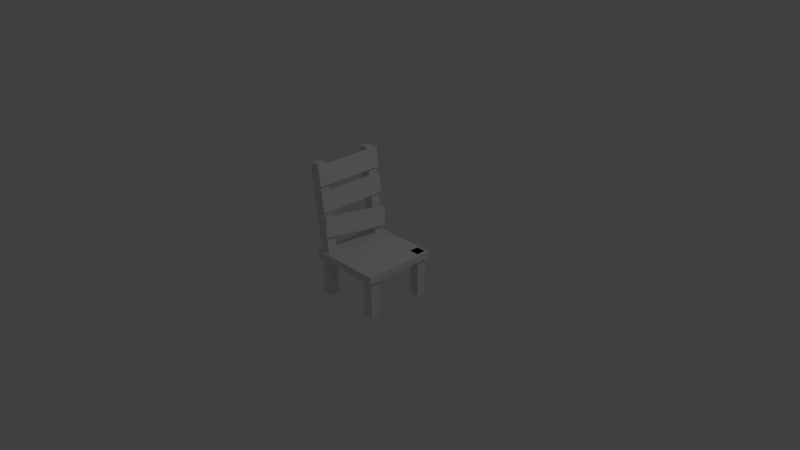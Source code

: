 # Source: chair.blend  (saved by Blender 2.68.0; exported with 4.5.12 LTS)
import bpy
from mathutils import Matrix  # noqa: F401  (used for matrix-valued properties, if any)

bpy.ops.wm.read_factory_settings(use_empty=True)
scene = bpy.context.scene
scene.name = 'Scene'

# ---- collections
col_collection_1 = bpy.data.collections.new('Collection 1'); scene.collection.children.link(col_collection_1)

# ---- materials (node trees are filled in below, after node groups)
mat_wood = bpy.data.materials.new('wood')
mat_wood.alpha_threshold = 0.0
mat_wood.use_transparent_shadow = False
mat_wood.roughness = 0.5
mat_wood.line_color = (0.0, 0.0, 0.0, 1.0)

# ---- material node trees

# ---- world
world_world = bpy.data.worlds.new('World'); scene.world = world_world
world_world.color = (0.05088, 0.05088, 0.05088)
world_world.use_sun_shadow = False
world_world.sun_shadow_jitter_overblur = 0.0
world_world.cycles.sampling_method = 'MANUAL'
world_world.cycles.sample_map_resolution = 256

# ---- cameras
cam_camera = bpy.data.cameras.new('Camera')
cam_camera.clip_end = 100.0
cam_camera.lens = 35.0
cam_camera.sensor_width = 32.0
cam_camera.sensor_height = 18.0
cam_camera.ortho_scale = 7.314
cam_camera.dof.focus_distance = 0.0
cam_camera.dof.aperture_fstop = 128.0

# ---- lights
light_lamp = bpy.data.lights.new('Lamp', 'POINT')
light_lamp.transmission_factor = 0.0
light_lamp.cutoff_distance = 30.0
light_lamp.energy = 100.0
light_lamp.shadow_buffer_clip_start = 1.001
light_lamp.shadow_soft_size = 0.1
light_lamp.shadow_maximum_resolution = 0.006
light_lamp.use_absolute_resolution = True
light_lamp.cycles.use_multiple_importance_sampling = False

# ---- meshes
me_cube = bpy.data.meshes.new('Cube')
me_cube.from_pydata([(1.0, 1.0, -1.0), (1.0, -1.0, -1.0), (-1.0, -1.0, -1.0), (-1.0, 1.0, -1.0), (1.0, 1.0, 1.0), (1.0, -1.0, 1.0), (-1.0, -1.0, 1.0), (-1.0, 1.0, 1.0), (1.0, -0.9254, -1.0), (-1.0, -0.9254, -1.0), (1.0, -0.9254, 1.0), (-1.0, -0.9254, 1.0), (-0.9289, 1.0, -1.0), (-0.9289, -1.0, -1.0), (-0.9289, 1.0, 1.0), (-0.9289, -1.0, 1.0), (-0.9289, -0.9254, -1.0), (-0.9289, -0.9254, 1.0), (0.9333, -0.9254, 1.0), (0.9333, 1.0, -1.0), (0.9333, -1.0, -1.0), (0.9333, 1.0, 1.0), (0.9333, -1.0, 1.0), (0.9333, -0.9254, -1.0), (-1.0, 0.9251, -1.0), (-1.0, 0.9251, 1.0), (1.0, 0.9251, -1.0), (1.0, 0.9251, 1.0), (-0.9289, 0.9251, -1.0), (-0.9289, 0.9251, 1.0), (0.9333, 0.9251, -1.0), (0.9333, 0.9251, 1.0), (-0.6482, -0.9254, 1.0), (-0.6482, 1.0, -1.0), (-0.6482, -1.0, -1.0), (-0.6482, 1.0, 1.0), (-0.6482, -1.0, 1.0), (-0.6482, -0.9254, -1.0), (-0.6482, 0.9251, -1.0), (-0.6482, 0.9251, 1.0), (0.6579, 0.9251, 1.0), (0.6579, -0.9254, 1.0), (0.6579, 1.0, -1.0), (0.6579, -1.0, -1.0), (0.6579, 1.0, 1.0), (0.6579, -1.0, 1.0), (0.6579, -0.9254, -1.0), (0.6579, 0.9251, -1.0), (-0.9289, 0.664, 1.0), (0.9333, 0.664, 1.0), (-1.0, 0.664, -1.0), (-1.0, 0.664, 1.0), (1.0, 0.664, -1.0), (1.0, 0.664, 1.0), (-0.9289, 0.664, -1.0), (0.9333, 0.664, -1.0), (-0.6482, 0.664, -1.0), (-0.6482, 0.664, 1.0), (0.6579, 0.664, -1.0), (0.6579, 0.664, 1.0), (-0.9289, -0.6639, 1.0), (0.9333, -0.6639, 1.0), (-1.0, -0.6639, -1.0), (-1.0, -0.6639, 1.0), (1.0, -0.6639, -1.0), (1.0, -0.6639, 1.0), (-0.9289, -0.6639, -1.0), (0.9333, -0.6639, -1.0), (-0.6482, -0.6639, 1.0), (0.6579, -0.6639, 1.0), (-0.6482, -0.6639, -1.0), (0.6579, -0.6639, -1.0), (-0.9289, -0.9254, -11.32), (0.9333, -0.9254, -11.32), (-0.9289, 0.9251, -11.32), (0.9333, 0.9251, -11.32), (-0.6482, -0.9254, -11.32), (-0.6482, 0.9251, -11.32), (0.6579, 0.9251, -11.32), (0.6579, -0.9254, -11.32), (-0.9289, 0.664, -11.32), (0.9333, 0.664, -11.32), (-0.6482, 0.664, -11.32), (0.6579, 0.664, -11.32), (-0.9289, -0.6639, -11.32), (0.9333, -0.6639, -11.32), (-0.6482, -0.6639, -11.32), (0.6579, -0.6639, -11.32), (-0.9414, -0.9254, 0.907), (0.9333, -0.9254, 1.002), (-0.9414, 0.9251, 0.907), (0.9333, 0.9251, 1.002), (-0.6627, -0.9254, 1.237), (-0.6627, 0.9251, 1.237), (0.6579, -0.9254, 1.002), (0.6579, 0.9251, 1.002), (-0.9414, 0.664, 0.907), (0.9333, 0.664, 1.002), (-0.6627, 0.664, 1.237), (0.6579, 0.664, 1.002), (-0.9414, -0.6639, 0.907), (0.9333, -0.6639, 1.002), (-0.6627, -0.6639, 1.237), (0.6579, -0.6639, 1.002), (-0.8744, 0.9579, 24.55), (-0.8744, -0.963, 24.55), (-0.9199, -0.963, 24.5), (-0.9199, 0.9579, 24.5), (-0.8132, 0.9579, 19.15), (-0.8132, -0.963, 19.15), (-0.8587, -0.963, 19.1), (-0.8587, 0.9579, 19.1), (-0.9863, -0.9254, 4.708), (-0.9863, 0.9251, 4.708), (-0.7076, -0.9254, 5.037), (-0.7076, 0.9251, 5.037), (-0.9863, 0.664, 4.708), (-0.7076, 0.664, 5.037), (-0.9863, -0.6639, 4.708), (-0.7076, -0.6639, 5.037), (-1.222, -0.9254, 24.6), (-1.222, 0.9251, 24.6), (-0.9428, -0.9254, 24.93), (-0.9428, 0.9251, 24.93), (-1.222, 0.664, 24.6), (-0.9428, 0.664, 24.93), (-1.222, -0.6639, 24.6), (-0.9428, -0.6639, 24.93), (-0.7912, 0.9579, 17.61), (-0.7912, -0.963, 17.61), (-0.8367, -0.963, 17.56), (-0.8367, 0.9579, 17.56), (-0.7299, 0.9579, 12.21), (-0.7299, -0.963, 12.21), (-0.7754, -0.963, 12.16), (-0.7754, 0.9579, 12.16), (-0.6262, 0.9849, 8.515), (-0.7122, -0.9171, 11.06), (-0.7578, -0.9157, 11.01), (-0.6718, 0.9863, 8.466), (-0.5709, 0.9106, 3.158), (-0.6569, -0.9914, 5.706), (-0.7024, -0.99, 5.657), (-0.6164, 0.912, 3.109), (0.9333, 0.9303, 1.002), (0.6579, 0.9303, 1.002)], [], [(16, 13, 2, 9), (17, 11, 6, 15), (8, 10, 5, 1), (13, 15, 6, 2), (24, 25, 7, 3), (14, 12, 3, 7), (66, 16, 9, 62), (60, 63, 11, 17), (64, 65, 10, 8), (2, 6, 11, 9), (37, 34, 13, 16), (32, 17, 15, 36), (34, 36, 15, 13), (35, 33, 12, 14), (70, 102, 92, 37), (39, 77, 74, 29), (8, 1, 20, 23), (10, 18, 22, 5), (1, 5, 22, 20), (4, 0, 19, 21), (64, 8, 23, 67), (65, 61, 18, 10), (50, 51, 25, 24), (12, 28, 24, 3), (14, 7, 25, 29), (0, 4, 27, 26), (33, 38, 28, 12), (35, 14, 29, 39), (0, 26, 30, 19), (4, 21, 31, 27), (46, 43, 34, 37), (41, 32, 36, 45), (43, 45, 36, 34), (44, 42, 33, 35), (71, 46, 37, 70), (69, 68, 32, 41), (42, 47, 38, 33), (44, 35, 39, 40), (23, 20, 43, 46), (18, 41, 45, 22), (20, 22, 45, 43), (21, 19, 42, 44), (28, 38, 93, 90), (59, 83, 81, 49), (19, 30, 47, 42), (21, 44, 40, 31), (28, 54, 50, 24), (29, 25, 51, 48), (26, 27, 53, 52), (46, 71, 103, 94), (49, 81, 75, 31), (26, 52, 55, 30), (27, 31, 49, 53), (62, 63, 51, 50), (47, 58, 56, 38), (40, 39, 57, 59), (71, 67, 101, 103), (41, 79, 73, 18), (54, 66, 62, 50), (48, 51, 63, 60), (52, 53, 65, 64), (56, 70, 66, 54), (57, 48, 60, 68), (52, 64, 67, 55), (53, 49, 61, 65), (58, 71, 70, 56), (59, 57, 68, 69), (55, 67, 71, 58), (49, 59, 69, 61), (9, 11, 63, 62), (86, 76, 72, 84), (85, 73, 79, 87), (77, 82, 80, 74), (75, 81, 83, 78), (69, 87, 79, 41), (17, 72, 76, 32), (18, 73, 85, 61), (61, 85, 87, 69), (29, 74, 80, 48), (40, 78, 83, 59), (31, 75, 78, 40), (57, 82, 77, 39), (68, 86, 84, 60), (60, 84, 72, 17), (48, 80, 82, 57), (32, 76, 86, 68), (106, 110, 109, 105), (101, 103, 94, 89), (107, 111, 110, 106), (91, 97, 99, 95), (23, 46, 94, 89), (54, 28, 90, 96), (66, 70, 102, 100), (56, 98, 96, 54), (67, 23, 89, 101), (38, 93, 98, 56), (37, 92, 88, 16), (16, 66, 100, 88), (55, 58, 99, 97), (47, 30, 91, 95), (58, 47, 95, 99), (30, 55, 97, 91), (92, 114, 112, 88), (88, 112, 118, 100), (90, 113, 115, 93), (93, 115, 117, 98), (96, 116, 113, 90), (102, 119, 114, 92), (98, 117, 116, 96), (100, 118, 119, 102), (117, 125, 124, 116), (118, 126, 127, 119), (127, 126, 120, 122), (123, 121, 124, 125), (119, 127, 122, 114), (116, 124, 121, 113), (115, 123, 125, 117), (113, 121, 123, 115), (112, 120, 126, 118), (114, 122, 120, 112), (105, 109, 108, 104), (104, 108, 111, 107), (111, 108, 109, 110), (104, 107, 106, 105), (130, 134, 133, 129), (131, 135, 134, 130), (129, 133, 132, 128), (128, 132, 135, 131), (135, 132, 133, 134), (128, 131, 130, 129), (138, 142, 141, 137), (139, 143, 142, 138), (137, 141, 140, 136), (136, 140, 143, 139), (143, 140, 141, 142), (136, 139, 138, 137), (97, 144, 145, 99)])
_uv = me_cube.uv_layers.new(name='UVMap')
_uv.uv.foreach_set('vector', [0.0, 0.0, 1.0, 0.0, 1.0, 1.0, 0.0, 1.0, 0.0, 0.0, 1.0, 0.0, 1.0, 1.0, 0.0, 1.0, 0.0, 0.0, 1.0, 0.0, 1.0, 1.0, 0.0, 1.0, 0.0, 0.0, 1.0, 0.0, 1.0, 1.0, 0.0, 1.0, 0.0, 0.0, 1.0, 0.0, 1.0, 1.0, 0.0, 1.0, 0.0, 0.0, 1.0, 0.0, 1.0, 1.0, 0.0, 1.0, 0.0, 0.0, 1.0, 0.0, 1.0, 1.0, 0.0, 1.0, 0.0, 0.0, 1.0, 0.0, 1.0, 1.0, 0.0, 1.0, 0.0, 0.0, 1.0, 0.0, 1.0, 1.0, 0.0, 1.0, 0.0, 0.0, 1.0, 0.0, 1.0, 1.0, 0.0, 1.0, 0.0, 0.0, 1.0, 0.0, 1.0, 1.0, 0.0, 1.0, 0.0, 0.0, 1.0, 0.0, 1.0, 1.0, 0.0, 1.0, 0.0, 0.0, 1.0, 0.0, 1.0, 1.0, 0.0, 1.0, 0.0, 0.0, 1.0, 0.0, 1.0, 1.0, 0.0, 1.0, 0.0, 0.0, 0.0, 1.0, 1.0, 1.0, 1.0, 0.0, 0.0, 0.0, 0.0, 1.0, 1.0, 1.0, 1.0, 0.0, 0.0, 0.0, 1.0, 0.0, 1.0, 1.0, 0.0, 1.0, 0.0, 0.0, 1.0, 0.0, 1.0, 1.0, 0.0, 1.0, 0.0, 0.0, 1.0, 0.0, 1.0, 1.0, 0.0, 1.0, 0.0, 0.0, 1.0, 0.0, 1.0, 1.0, 0.0, 1.0, 0.0, 0.0, 1.0, 0.0, 1.0, 1.0, 0.0, 1.0, 0.0, 0.0, 1.0, 0.0, 1.0, 1.0, 0.0, 1.0, 0.0, 0.0, 1.0, 0.0, 1.0, 1.0, 0.0, 1.0, 0.0, 0.0, 1.0, 0.0, 1.0, 1.0, 0.0, 1.0, 0.0, 0.0, 1.0, 0.0, 1.0, 1.0, 0.0, 1.0, 0.0, 0.0, 1.0, 0.0, 1.0, 1.0, 0.0, 1.0, 0.0, 0.0, 1.0, 0.0, 1.0, 1.0, 0.0, 1.0, 0.0, 0.0, 1.0, 0.0, 1.0, 1.0, 0.0, 1.0, 0.0, 0.0, 1.0, 0.0, 1.0, 1.0, 0.0, 1.0, 0.0, 0.0, 1.0, 0.0, 1.0, 1.0, 0.0, 1.0, 0.0, 0.0, 1.0, 0.0, 1.0, 1.0, 0.0, 1.0, 0.0, 0.0, 1.0, 0.0, 1.0, 1.0, 0.0, 1.0, 0.0, 0.0, 1.0, 0.0, 1.0, 1.0, 0.0, 1.0, 0.0, 0.0, 1.0, 0.0, 1.0, 1.0, 0.0, 1.0, 0.0, 0.0, 1.0, 0.0, 1.0, 1.0, 0.0, 1.0, 0.0, 0.0, 1.0, 0.0, 1.0, 1.0, 0.0, 1.0, 0.0, 0.0, 1.0, 0.0, 1.0, 1.0, 0.0, 1.0, 0.0, 0.0, 1.0, 0.0, 1.0, 1.0, 0.0, 1.0, 0.0, 0.0, 1.0, 0.0, 1.0, 1.0, 0.0, 1.0, 0.0, 0.0, 1.0, 0.0, 1.0, 1.0, 0.0, 1.0, 0.0, 0.0, 1.0, 0.0, 1.0, 1.0, 0.0, 1.0, 0.0, 0.0, 1.0, 0.0, 1.0, 1.0, 0.0, 1.0, 0.0, 0.0, 1.0, 0.0, 1.0, 1.0, 0.0, 1.0, 0.0, 0.0, 0.0, 1.0, 1.0, 1.0, 1.0, 0.0, 0.0, 0.0, 1.0, 0.0, 1.0, 1.0, 0.0, 1.0, 0.0, 0.0, 1.0, 0.0, 1.0, 1.0, 0.0, 1.0, 0.0, 0.0, 1.0, 0.0, 1.0, 1.0, 0.0, 1.0, 0.0, 0.0, 1.0, 0.0, 1.0, 1.0, 0.0, 1.0, 0.0, 0.0, 1.0, 0.0, 1.0, 1.0, 0.0, 1.0, 0.0, 0.0, 1.0, 0.0, 1.0, 1.0, 0.0, 1.0, 0.0, 0.0, 0.0, 1.0, 1.0, 1.0, 1.0, 0.0, 0.0, 0.0, 1.0, 0.0, 1.0, 1.0, 0.0, 1.0, 0.0, 0.0, 1.0, 0.0, 1.0, 1.0, 0.0, 1.0, 0.0, 0.0, 1.0, 0.0, 1.0, 1.0, 0.0, 1.0, 0.0, 0.0, 1.0, 0.0, 1.0, 1.0, 0.0, 1.0, 0.0, 0.0, 1.0, 0.0, 1.0, 1.0, 0.0, 1.0, 0.0, 0.0, 1.0, 0.0, 1.0, 1.0, 0.0, 1.0, 0.0, 0.0, 0.0, 1.0, 1.0, 1.0, 1.0, 0.0, 0.0, 0.0, 1.0, 0.0, 1.0, 1.0, 0.0, 1.0, 0.0, 0.0, 1.0, 0.0, 1.0, 1.0, 0.0, 1.0, 0.0, 0.0, 1.0, 0.0, 1.0, 1.0, 0.0, 1.0, 0.0, 0.0, 1.0, 0.0, 1.0, 1.0, 0.0, 1.0, 0.0, 0.0, 1.0, 0.0, 1.0, 1.0, 0.0, 1.0, 0.0, 0.0, 1.0, 0.0, 1.0, 1.0, 0.0, 1.0, 0.0, 0.0, 1.0, 0.0, 1.0, 1.0, 0.0, 1.0, 0.0, 0.0, 1.0, 0.0, 1.0, 1.0, 0.0, 1.0, 0.0, 0.0, 1.0, 0.0, 1.0, 1.0, 0.0, 1.0, 0.0, 0.0, 1.0, 0.0, 1.0, 1.0, 0.0, 1.0, 0.0, 0.0, 1.0, 0.0, 1.0, 1.0, 0.0, 1.0, 0.0, 0.0, 1.0, 0.0, 1.0, 1.0, 0.0, 1.0, 0.0, 0.0, 0.0, 1.0, 1.0, 1.0, 1.0, 0.0, 0.0, 0.0, 0.0, 1.0, 1.0, 1.0, 1.0, 0.0, 0.0, 0.0, 0.0, 1.0, 1.0, 1.0, 1.0, 0.0, 0.0, 0.0, 0.0, 1.0, 1.0, 1.0, 1.0, 0.0, 0.0, 0.0, 0.0, 1.0, 1.0, 1.0, 1.0, 0.0, 0.0, 0.0, 0.0, 1.0, 1.0, 1.0, 1.0, 0.0, 0.0, 0.0, 0.0, 1.0, 1.0, 1.0, 1.0, 0.0, 0.0, 0.0, 0.0, 1.0, 1.0, 1.0, 1.0, 0.0, 0.0, 0.0, 0.0, 1.0, 1.0, 1.0, 1.0, 0.0, 0.0, 0.0, 0.0, 1.0, 1.0, 1.0, 1.0, 0.0, 0.0, 0.0, 0.0, 1.0, 1.0, 1.0, 1.0, 0.0, 0.0, 0.0, 0.0, 1.0, 1.0, 1.0, 1.0, 0.0, 0.0, 0.0, 0.0, 1.0, 1.0, 1.0, 1.0, 0.0, 0.0, 0.0, 0.0, 1.0, 1.0, 1.0, 1.0, 0.0, 0.0, 0.0, 0.0, 1.0, 1.0, 1.0, 1.0, 0.0, 0.0, 0.0, 0.0, 1.0, 1.0, 1.0, 1.0, 0.0, 0.0, 0.0, 0.0, 1.0, 1.0, 1.0, 1.0, 0.0, 0.0, 0.0, 0.0, 1.0, 1.0, 1.0, 1.0, 0.0, 0.0, 0.0, 0.0, 1.0, 1.0, 1.0, 1.0, 0.0, 0.0, 0.0, 1.0, 0.0, 1.0, 1.0, 0.0, 1.0, 0.0, 0.0, 1.0, 0.0, 1.0, 1.0, 0.0, 1.0, 0.0, 0.0, 1.0, 0.0, 1.0, 1.0, 0.0, 1.0, 0.0, 0.0, 1.0, 0.0, 1.0, 1.0, 0.0, 1.0, 0.0, 0.0, 0.0, 1.0, 1.0, 1.0, 1.0, 0.0, 0.0, 0.0, 1.0, 0.0, 1.0, 1.0, 0.0, 1.0, 0.0, 0.0, 0.0, 1.0, 1.0, 1.0, 1.0, 0.0, 0.0, 0.0, 0.0, 1.0, 1.0, 1.0, 1.0, 0.0, 0.0, 0.0, 1.0, 0.0, 1.0, 1.0, 0.0, 1.0, 0.0, 0.0, 1.0, 0.0, 1.0, 1.0, 0.0, 1.0, 0.0, 0.0, 1.0, 0.0, 1.0, 1.0, 0.0, 1.0, 0.0, 0.0, 1.0, 0.0, 1.0, 1.0, 0.0, 1.0, 0.0, 0.0, 1.0, 0.0, 1.0, 1.0, 0.0, 1.0, 0.0, 0.0, 0.0, 1.0, 1.0, 1.0, 1.0, 0.0, 0.0, 0.0, 0.0, 1.0, 1.0, 1.0, 1.0, 0.0, 0.0, 0.0, 0.0, 1.0, 1.0, 1.0, 1.0, 0.0, 0.0, 0.0, 0.0, 1.0, 1.0, 1.0, 1.0, 0.0, 0.0, 0.0, 0.0, 1.0, 1.0, 1.0, 1.0, 0.0, 0.0, 0.0, 0.0, 1.0, 1.0, 1.0, 1.0, 0.0, 0.0, 0.0, 0.0, 1.0, 1.0, 1.0, 1.0, 0.0, 0.0, 0.0, 0.0, 1.0, 1.0, 1.0, 1.0, 0.0, 0.0, 0.0, 0.0, 1.0, 1.0, 1.0, 1.0, 0.0, 0.0, 0.0, 0.0, 1.0, 1.0, 1.0, 1.0, 0.0, 0.0, 0.0, 0.0, 1.0, 1.0, 1.0, 1.0, 0.0, 0.0, 0.0, 0.0, 1.0, 1.0, 1.0, 1.0, 0.0, 0.0, 0.0, 0.0, 1.0, 1.0, 1.0, 1.0, 0.0, 0.0, 0.0, 0.0, 1.0, 1.0, 1.0, 1.0, 0.0, 0.0, 0.0, 0.0, 1.0, 1.0, 1.0, 1.0, 0.0, 0.0, 0.0, 0.0, 1.0, 1.0, 1.0, 1.0, 0.0, 0.0, 0.0, 0.0, 1.0, 1.0, 1.0, 1.0, 0.0, 0.0, 0.0, 0.0, 1.0, 1.0, 1.0, 1.0, 0.0, 0.0, 0.0, 0.0, 1.0, 1.0, 1.0, 1.0, 0.0, 0.0, 0.0, 0.0, 1.0, 1.0, 1.0, 1.0, 0.0, 0.0, 0.0, 0.0, 1.0, 1.0, 1.0, 1.0, 0.0, 0.0, 0.0, 0.0, 1.0, 1.0, 1.0, 1.0, 0.0, 0.0, 0.0, 0.0, 1.0, 1.0, 1.0, 1.0, 0.0, 0.0, 0.0, 0.0, 1.0, 1.0, 1.0, 1.0, 0.0, 0.0, 0.0, 0.0, 1.0, 1.0, 1.0, 1.0, 0.0, 0.0, 0.0, 0.0, 1.0, 1.0, 1.0, 1.0, 0.0, 0.0, 0.0, 0.0, 1.0, 1.0, 1.0, 1.0, 0.0, 0.0, 0.0, 0.0, 1.0, 1.0, 1.0, 1.0, 0.0, 0.0, 0.0, 0.0, 1.0, 1.0, 1.0, 1.0, 0.0, 0.0, 0.0, 0.0, 1.0, 1.0, 1.0, 1.0, 0.0, 0.0, 0.0, 0.0, 1.0, 1.0, 1.0, 1.0, 0.0, 0.0, 0.0, 0.0, 1.0, 1.0, 1.0, 1.0, 0.0, 0.0, 0.0, 0.0, 1.0, 1.0, 1.0, 1.0, 0.0, 0.0, 0.0, 0.0, 1.0, 1.0, 1.0, 1.0, 0.0, 1.0, 0.0, 1.0, 0.0, 1.0, 1.0, 1.0, 1.0])
me_cube.materials.append(mat_wood)
me_cube.use_remesh_preserve_volume = False
me_cube.use_remesh_preserve_attributes = False
me_cube.use_mirror_vertex_groups = False
me_cube.update()

# ---- objects
ob_cube = bpy.data.objects.new('Cube', me_cube)
ob_lamp = bpy.data.objects.new('Lamp', light_lamp)
ob_camera = bpy.data.objects.new('Camera', cam_camera)

# ---- transforms, parenting, visibility, modifiers, constraints
ob_cube.location = (0.0, 0.0, 0.0)
ob_cube.scale = (0.5, 0.5, 0.05)
ob_cube.lock_rotations_4d = False
ob_cube.empty_display_type = 'ARROWS'
ob_cube.lineart.crease_threshold = 0.0
ob_lamp.location = (4.076, 1.005, 5.904)
ob_lamp.rotation_euler = (0.6503, 0.05522, 1.866)
ob_lamp.lock_rotations_4d = False
ob_lamp.empty_display_type = 'ARROWS'
ob_lamp.color = (0.0, 0.0, 0.0, 0.0)
ob_lamp.lineart.crease_threshold = 0.0
ob_camera.location = (7.481, -6.508, 5.344)
ob_camera.rotation_euler = (1.109, 0.01082, 0.8149)
ob_camera.lock_rotations_4d = False
ob_camera.empty_display_type = 'ARROWS'
ob_camera.color = (0.0, 0.0, 0.0, 0.0)
ob_camera.display_type = 'WIRE'
ob_camera.lineart.crease_threshold = 0.0

# ---- collection membership
col_collection_1.objects.link(ob_cube)
col_collection_1.objects.link(ob_lamp)
col_collection_1.objects.link(ob_camera)

# ---- scene / render settings (as saved in the file)
scene.camera = ob_camera
scene.frame_start = 1; scene.frame_end = 250; scene.frame_set(1)
scene.render.engine = 'BLENDER_EEVEE_NEXT'
scene.render.resolution_percentage = 50
scene.render.dither_intensity = 0.0
scene.cycles.use_denoising = False
scene.cycles.samples = 10
scene.cycles.sampling_pattern = 'TABULATED_SOBOL'
scene.cycles.light_sampling_threshold = 0.0
scene.cycles.use_adaptive_sampling = False
scene.cycles.use_light_tree = False
scene.cycles.blur_glossy = 0.0
scene.cycles.volume_bounces = 1
scene.cycles.pixel_filter_type = 'GAUSSIAN'
scene.cycles.sample_clamp_indirect = 0.0
scene.view_settings.view_transform = 'Standard'
bpy.context.view_layer.update()
